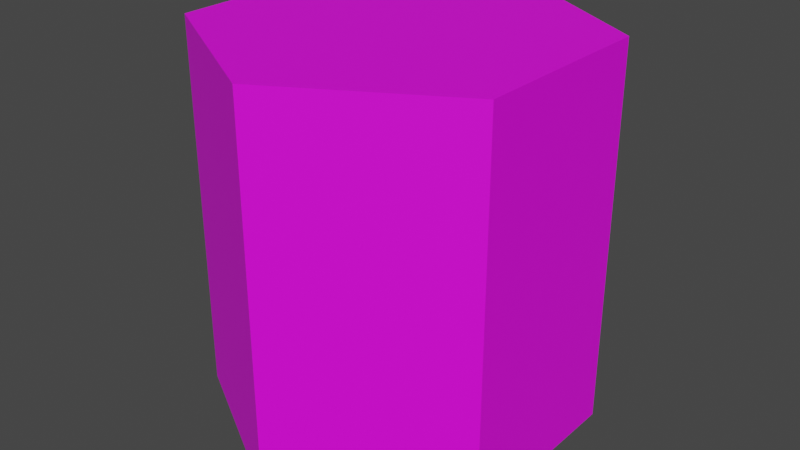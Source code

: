# Source: Hex_3.blend  (saved by Blender 2.91.10; exported with 4.5.12 LTS)
import bpy
from mathutils import Matrix  # noqa: F401  (used for matrix-valued properties, if any)

bpy.ops.wm.read_factory_settings(use_empty=True)
scene = bpy.context.scene
scene.name = 'Scene'

# ---- collections
col_collection = bpy.data.collections.new('Collection'); scene.collection.children.link(col_collection)

# ---- images (referenced by path relative to the original .blend; pixels are not part of the script)
import os
ASSET_DIR = os.environ.get("B2B_ASSET_DIR", "")  # directory of the original .blend (textures are referenced by path, not embedded)
HERE = os.path.dirname(os.path.abspath(__file__))  # packed textures are extracted next to this script under _unpacked/

def load_image(name, relpath, width, height, colorspace="sRGB"):
    """Load a texture the original file referenced (path relative to the .blend, or extracted next to this script)."""
    p = next((c for c in (os.path.join(HERE, relpath), os.path.join(ASSET_DIR, relpath)) if relpath and os.path.exists(c)), "")
    if p:
        img = bpy.data.images.load(p, check_existing=True)
        img.name = name
    else:  # same state as the original file: an image datablock whose file is absent (Cycles renders it pink)
        img = bpy.data.images.new(name, width, height)
        img.source = "FILE"
        img.filepath = "//" + (relpath or name)
    img.colorspace_settings.name = colorspace
    return img
img_z_muo8_l_png_001 = load_image('Z_muO8-L.png.001', 'Z_muO8-L.png', 1024, 1024, 'sRGB')

# ---- materials (node trees are filled in below, after node groups)
mat_material_001 = bpy.data.materials.new('Material.001')
mat_material_001.use_transparent_shadow = False

# ---- material node trees
mat_material_001.use_nodes = True; mat_material_001.node_tree.nodes.clear()
_N = mat_material_001.node_tree.nodes; _L = mat_material_001.node_tree.links
n0 = _N.new('ShaderNodeOutputMaterial'); n0.name = 'Material Output'; n0.location = (300, 300)
n1 = _N.new('ShaderNodeBsdfPrincipled'); n1.name = 'Principled BSDF'; n1.location = (10, 300)
n1.distribution = 'GGX'
n1.subsurface_method = 'BURLEY'
n1.inputs[3].default_value = 1.45
n1.inputs[27].default_value = (0.0, 0.0, 0.0, 1.0)
n1.inputs[28].default_value = 1.0
n2 = _N.new('ShaderNodeTexImage'); n2.name = 'Image Texture'; n2.location = (-340, 151)
n2.image = img_z_muo8_l_png_001
_L.new(n1.outputs[0], n0.inputs[0])
_L.new(n2.outputs[0], n1.inputs[0])
n0.is_active_output = True

# ---- world
world_world = bpy.data.worlds.new('World'); scene.world = world_world
world_world.use_nodes = True; world_world.node_tree.nodes.clear()
_N = world_world.node_tree.nodes; _L = world_world.node_tree.links
n0 = _N.new('ShaderNodeOutputWorld'); n0.name = 'World Output'; n0.location = (300, 300)
n1 = _N.new('ShaderNodeBackground'); n1.name = 'Background'; n1.location = (10, 300)
n1.inputs[0].default_value = (0.05088, 0.05088, 0.05088, 1.0)
_L.new(n1.outputs[0], n0.inputs[0])
n0.is_active_output = True
world_world.color = (0.05088, 0.05088, 0.05088)
world_world.use_sun_shadow = False
world_world.sun_shadow_jitter_overblur = 0.0

# ---- meshes
me_cylinder = bpy.data.meshes.new('Cylinder')
me_cylinder.from_pydata([(0.0, 1.0, -0.5), (1.031e-08, 0.769, 1.5), (0.866, 0.5, -0.5), (0.666, 0.3845, 1.5), (0.866, -0.5, -0.5), (0.666, -0.3845, 1.5), (-8.742e-08, -1.0, -0.5), (-6.358e-08, -0.769, 1.5), (-0.866, -0.5, -0.5), (-0.666, -0.3845, 1.5), (-0.866, 0.5, -0.5), (-0.666, 0.3845, 1.5), (0.866, 0.5, 1.5), (0.0, 1.0, 1.5), (0.866, -0.5, 1.5), (-8.742e-08, -1.0, 1.5), (-0.866, -0.5, 1.5), (-0.866, 0.5, 1.5), (0.7847, 0.4531, 1.5), (3.23e-09, 0.9061, 1.5), (0.7847, -0.4531, 1.5), (-7.773e-08, -0.9061, 1.5), (-0.7847, -0.4531, 1.5), (-0.7847, 0.4531, 1.5)], [], [(0, 13, 12, 2), (2, 12, 14, 4), (4, 14, 15, 6), (6, 15, 16, 8), (3, 1, 11, 9, 7, 5), (8, 16, 17, 10), (10, 17, 13, 0), (0, 2, 4, 6, 8, 10), (19, 18, 12, 13), (18, 20, 14, 12), (20, 21, 15, 14), (21, 22, 16, 15), (22, 23, 17, 16), (23, 19, 13, 17), (1, 3, 18, 19), (3, 5, 20, 18), (5, 7, 21, 20), (7, 9, 22, 21), (9, 11, 23, 22), (11, 1, 19, 23)])
_uv = me_cylinder.uv_layers.new(name='UVMap')
_uv.uv.foreach_set('vector', [0.3265, 0.06264, 0.3265, 0.06264, 0.3265, 0.06264, 0.3265, 0.06264, 0.3265, 0.06264, 0.3265, 0.06264, 0.3265, 0.06264, 0.3265, 0.06264, 0.3265, 0.06264, 0.3265, 0.06264, 0.3265, 0.06264, 0.3265, 0.06264, 0.3265, 0.06264, 0.3265, 0.06264, 0.3265, 0.06264, 0.3265, 0.06264, 0.3265, 0.06264, 0.3265, 0.06264, 0.3265, 0.06264, 0.3265, 0.06264, 0.3265, 0.06264, 0.3265, 0.06264, 0.3265, 0.06264, 0.3265, 0.06264, 0.3265, 0.06264, 0.3265, 0.06264, 0.3265, 0.06264, 0.3265, 0.06264, 0.3265, 0.06264, 0.3265, 0.06264, 0.3265, 0.06264, 0.3265, 0.06264, 0.3265, 0.06264, 0.3265, 0.06264, 0.3265, 0.06264, 0.3265, 0.06264, 0.3265, 0.06264, 0.3265, 0.06264, 0.3265, 0.06264, 0.3265, 0.06264, 0.3265, 0.06264, 0.3265, 0.06264, 0.3265, 0.06264, 0.3265, 0.06264, 0.3265, 0.06264, 0.3265, 0.06264, 0.3265, 0.06264, 0.3265, 0.06264, 0.3265, 0.06264, 0.3265, 0.06264, 0.3265, 0.06264, 0.3265, 0.06264, 0.3265, 0.06264, 0.3265, 0.06264, 0.3265, 0.06264, 0.3265, 0.06264, 0.3265, 0.06264, 0.3265, 0.06264, 0.3265, 0.06264, 0.3265, 0.06264, 0.938, 0.9432, 0.938, 0.9432, 0.938, 0.9432, 0.938, 0.9432, 0.938, 0.9432, 0.938, 0.9432, 0.938, 0.9432, 0.938, 0.9432, 0.938, 0.9432, 0.938, 0.9432, 0.938, 0.9432, 0.938, 0.9432, 0.938, 0.9432, 0.938, 0.9432, 0.938, 0.9432, 0.938, 0.9432, 0.938, 0.9432, 0.938, 0.9432, 0.938, 0.9432, 0.938, 0.9432, 0.938, 0.9432, 0.938, 0.9432, 0.938, 0.9432, 0.938, 0.9432])
me_cylinder.materials.append(mat_material_001)
me_cylinder.use_remesh_fix_poles = True
me_cylinder.use_remesh_preserve_attributes = False
me_cylinder.use_mirror_vertex_groups = False
me_cylinder.update()

# ---- objects
ob_cylinder = bpy.data.objects.new('Cylinder', me_cylinder)

# ---- transforms, parenting, visibility, modifiers, constraints
ob_cylinder.location = (0.0, 0.0, 0.0)
ob_cylinder.lineart.crease_threshold = 0.0

# ---- collection membership
col_collection.objects.link(ob_cylinder)

# ---- scene / render settings (as saved in the file)
scene.frame_start = 1; scene.frame_end = 250; scene.frame_set(1)
scene.render.engine = 'BLENDER_EEVEE_NEXT'
scene.cycles.use_denoising = False
scene.cycles.samples = 128
scene.cycles.sampling_pattern = 'TABULATED_SOBOL'
scene.cycles.use_adaptive_sampling = False
scene.cycles.use_light_tree = False
scene.view_settings.view_transform = 'Filmic'
bpy.context.view_layer.update()

# ---- added for rendering (the .blend has no active camera and no usable light): camera, sun
cam_auto = bpy.data.cameras.new('AutoCamera')
cam_auto.lens = 50.0
cam_auto.sensor_width = 36.0
cam_auto.clip_end = 1000.0
ob_auto_camera = bpy.data.objects.new('AutoCamera', cam_auto)
scene.collection.objects.link(ob_auto_camera)
ob_auto_camera.location = (3.06862, -3.68235, 2.9549)
ob_auto_camera.rotation_euler = (1.09748, -7.21219e-08, 0.694738)
scene.camera = ob_auto_camera
light_auto_sun = bpy.data.lights.new('AutoSun', 'SUN')
light_auto_sun.energy = 3.0
light_auto_sun.angle = 0.0523599
ob_auto_sun = bpy.data.objects.new('AutoSun', light_auto_sun)
scene.collection.objects.link(ob_auto_sun)
ob_auto_sun.rotation_euler = (0.872665, 0.174533, 0.523599)
bpy.context.view_layer.update()
